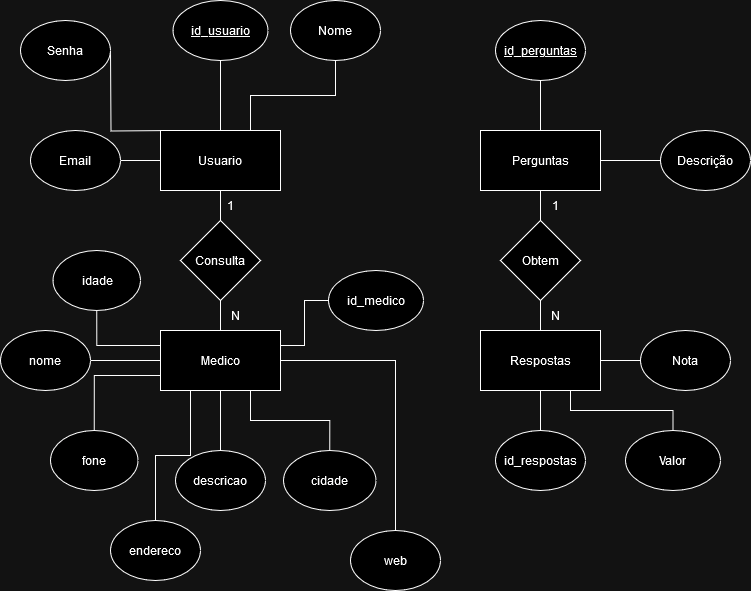

The diagram above was exported from draw.io. Its source (the exported page's mxGraphModel, read from the mxfile embedded in the PNG):
<mxGraphModel dx="2074" dy="1106" grid="1" gridSize="10" guides="1" tooltips="1" connect="1" arrows="1" fold="1" page="1" pageScale="1" pageWidth="850" pageHeight="1100" math="0" shadow="0">
  <root>
    <mxCell id="0" />
    <mxCell id="1" parent="0" />
    <mxCell id="0l_1G2s6ZCvMaG2Jdh19-26" style="edgeStyle=orthogonalEdgeStyle;rounded=0;orthogonalLoop=1;jettySize=auto;html=1;endArrow=none;endFill=0;" edge="1" parent="1" source="0l_1G2s6ZCvMaG2Jdh19-6" target="0l_1G2s6ZCvMaG2Jdh19-27">
      <mxGeometry relative="1" as="geometry">
        <mxPoint x="590" y="670" as="targetPoint" />
      </mxGeometry>
    </mxCell>
    <mxCell id="0l_1G2s6ZCvMaG2Jdh19-28" style="edgeStyle=orthogonalEdgeStyle;rounded=0;orthogonalLoop=1;jettySize=auto;html=1;endArrow=none;endFill=0;" edge="1" parent="1" source="0l_1G2s6ZCvMaG2Jdh19-6" target="0l_1G2s6ZCvMaG2Jdh19-29">
      <mxGeometry relative="1" as="geometry">
        <mxPoint x="690" y="590" as="targetPoint" />
      </mxGeometry>
    </mxCell>
    <mxCell id="0l_1G2s6ZCvMaG2Jdh19-31" style="edgeStyle=orthogonalEdgeStyle;rounded=0;orthogonalLoop=1;jettySize=auto;html=1;exitX=0.75;exitY=1;exitDx=0;exitDy=0;endArrow=none;endFill=0;" edge="1" parent="1" source="0l_1G2s6ZCvMaG2Jdh19-6" target="0l_1G2s6ZCvMaG2Jdh19-32">
      <mxGeometry relative="1" as="geometry">
        <mxPoint x="730" y="660" as="targetPoint" />
      </mxGeometry>
    </mxCell>
    <mxCell id="0l_1G2s6ZCvMaG2Jdh19-6" value="Respostas" style="rounded=0;whiteSpace=wrap;html=1;" vertex="1" parent="1">
      <mxGeometry x="530" y="560" width="120" height="60" as="geometry" />
    </mxCell>
    <mxCell id="0l_1G2s6ZCvMaG2Jdh19-21" style="edgeStyle=orthogonalEdgeStyle;rounded=0;orthogonalLoop=1;jettySize=auto;html=1;endArrow=none;endFill=0;" edge="1" parent="1" source="0l_1G2s6ZCvMaG2Jdh19-7">
      <mxGeometry relative="1" as="geometry">
        <mxPoint x="590" y="310" as="targetPoint" />
      </mxGeometry>
    </mxCell>
    <mxCell id="0l_1G2s6ZCvMaG2Jdh19-22" style="edgeStyle=orthogonalEdgeStyle;rounded=0;orthogonalLoop=1;jettySize=auto;html=1;endArrow=none;endFill=0;" edge="1" parent="1" source="0l_1G2s6ZCvMaG2Jdh19-7" target="0l_1G2s6ZCvMaG2Jdh19-23">
      <mxGeometry relative="1" as="geometry">
        <mxPoint x="700" y="390" as="targetPoint" />
      </mxGeometry>
    </mxCell>
    <mxCell id="0l_1G2s6ZCvMaG2Jdh19-52" style="edgeStyle=orthogonalEdgeStyle;rounded=0;orthogonalLoop=1;jettySize=auto;html=1;endArrow=none;endFill=0;" edge="1" parent="1" source="0l_1G2s6ZCvMaG2Jdh19-7" target="0l_1G2s6ZCvMaG2Jdh19-53">
      <mxGeometry relative="1" as="geometry">
        <mxPoint x="590" y="470" as="targetPoint" />
      </mxGeometry>
    </mxCell>
    <mxCell id="0l_1G2s6ZCvMaG2Jdh19-7" value="Perguntas" style="rounded=0;whiteSpace=wrap;html=1;" vertex="1" parent="1">
      <mxGeometry x="530" y="360" width="120" height="60" as="geometry" />
    </mxCell>
    <mxCell id="0l_1G2s6ZCvMaG2Jdh19-11" style="edgeStyle=orthogonalEdgeStyle;rounded=0;orthogonalLoop=1;jettySize=auto;html=1;endArrow=none;endFill=0;" edge="1" parent="1" source="0l_1G2s6ZCvMaG2Jdh19-8">
      <mxGeometry relative="1" as="geometry">
        <mxPoint x="170" y="390" as="targetPoint" />
      </mxGeometry>
    </mxCell>
    <mxCell id="0l_1G2s6ZCvMaG2Jdh19-12" style="edgeStyle=orthogonalEdgeStyle;rounded=0;orthogonalLoop=1;jettySize=auto;html=1;endArrow=none;endFill=0;" edge="1" parent="1" source="0l_1G2s6ZCvMaG2Jdh19-8">
      <mxGeometry relative="1" as="geometry">
        <mxPoint x="270" y="280" as="targetPoint" />
      </mxGeometry>
    </mxCell>
    <mxCell id="0l_1G2s6ZCvMaG2Jdh19-14" style="rounded=0;orthogonalLoop=1;jettySize=auto;html=1;exitX=0.25;exitY=0;exitDx=0;exitDy=0;endArrow=none;endFill=0;edgeStyle=orthogonalEdgeStyle;" edge="1" parent="1">
      <mxGeometry relative="1" as="geometry">
        <mxPoint x="160" y="280" as="targetPoint" />
        <mxPoint x="225" y="360" as="sourcePoint" />
      </mxGeometry>
    </mxCell>
    <mxCell id="0l_1G2s6ZCvMaG2Jdh19-15" style="edgeStyle=orthogonalEdgeStyle;rounded=0;orthogonalLoop=1;jettySize=auto;html=1;exitX=0.75;exitY=0;exitDx=0;exitDy=0;endArrow=none;endFill=0;" edge="1" parent="1" source="0l_1G2s6ZCvMaG2Jdh19-8" target="0l_1G2s6ZCvMaG2Jdh19-16">
      <mxGeometry relative="1" as="geometry">
        <mxPoint x="350" y="290" as="targetPoint" />
      </mxGeometry>
    </mxCell>
    <mxCell id="0l_1G2s6ZCvMaG2Jdh19-49" style="edgeStyle=orthogonalEdgeStyle;rounded=0;orthogonalLoop=1;jettySize=auto;html=1;strokeColor=default;endArrow=none;endFill=0;" edge="1" parent="1" source="0l_1G2s6ZCvMaG2Jdh19-8" target="0l_1G2s6ZCvMaG2Jdh19-50">
      <mxGeometry relative="1" as="geometry">
        <mxPoint x="270" y="460" as="targetPoint" />
      </mxGeometry>
    </mxCell>
    <mxCell id="0l_1G2s6ZCvMaG2Jdh19-8" value="&lt;div&gt;Usuario&lt;/div&gt;" style="rounded=0;whiteSpace=wrap;html=1;" vertex="1" parent="1">
      <mxGeometry x="210" y="360" width="120" height="60" as="geometry" />
    </mxCell>
    <mxCell id="0l_1G2s6ZCvMaG2Jdh19-25" style="edgeStyle=orthogonalEdgeStyle;rounded=0;orthogonalLoop=1;jettySize=auto;html=1;entryX=0.5;entryY=0;entryDx=0;entryDy=0;endArrow=none;endFill=0;" edge="1" parent="1" source="0l_1G2s6ZCvMaG2Jdh19-9" target="0l_1G2s6ZCvMaG2Jdh19-38">
      <mxGeometry relative="1" as="geometry">
        <mxPoint x="270" y="680" as="targetPoint" />
      </mxGeometry>
    </mxCell>
    <mxCell id="0l_1G2s6ZCvMaG2Jdh19-33" style="edgeStyle=orthogonalEdgeStyle;rounded=0;orthogonalLoop=1;jettySize=auto;html=1;endArrow=none;endFill=0;" edge="1" parent="1" source="0l_1G2s6ZCvMaG2Jdh19-9" target="0l_1G2s6ZCvMaG2Jdh19-34">
      <mxGeometry relative="1" as="geometry">
        <mxPoint x="170" y="590" as="targetPoint" />
      </mxGeometry>
    </mxCell>
    <mxCell id="0l_1G2s6ZCvMaG2Jdh19-36" style="edgeStyle=orthogonalEdgeStyle;rounded=0;orthogonalLoop=1;jettySize=auto;html=1;exitX=0;exitY=0.75;exitDx=0;exitDy=0;entryX=0.5;entryY=0;entryDx=0;entryDy=0;endArrow=none;endFill=0;" edge="1" parent="1" source="0l_1G2s6ZCvMaG2Jdh19-9" target="0l_1G2s6ZCvMaG2Jdh19-37">
      <mxGeometry relative="1" as="geometry">
        <mxPoint x="160" y="650" as="targetPoint" />
      </mxGeometry>
    </mxCell>
    <mxCell id="0l_1G2s6ZCvMaG2Jdh19-39" style="edgeStyle=orthogonalEdgeStyle;rounded=0;orthogonalLoop=1;jettySize=auto;html=1;exitX=0.75;exitY=1;exitDx=0;exitDy=0;endArrow=none;endFill=0;" edge="1" parent="1" source="0l_1G2s6ZCvMaG2Jdh19-9" target="0l_1G2s6ZCvMaG2Jdh19-40">
      <mxGeometry relative="1" as="geometry">
        <mxPoint x="360" y="690" as="targetPoint" />
      </mxGeometry>
    </mxCell>
    <mxCell id="0l_1G2s6ZCvMaG2Jdh19-41" style="edgeStyle=orthogonalEdgeStyle;rounded=0;orthogonalLoop=1;jettySize=auto;html=1;exitX=0.25;exitY=1;exitDx=0;exitDy=0;endArrow=none;endFill=0;" edge="1" parent="1" source="0l_1G2s6ZCvMaG2Jdh19-9" target="0l_1G2s6ZCvMaG2Jdh19-42">
      <mxGeometry relative="1" as="geometry">
        <mxPoint x="200" y="750" as="targetPoint" />
      </mxGeometry>
    </mxCell>
    <mxCell id="0l_1G2s6ZCvMaG2Jdh19-43" style="edgeStyle=orthogonalEdgeStyle;rounded=0;orthogonalLoop=1;jettySize=auto;html=1;exitX=1;exitY=0.5;exitDx=0;exitDy=0;entryX=0.5;entryY=0;entryDx=0;entryDy=0;endArrow=none;endFill=0;" edge="1" parent="1" source="0l_1G2s6ZCvMaG2Jdh19-9" target="0l_1G2s6ZCvMaG2Jdh19-44">
      <mxGeometry relative="1" as="geometry">
        <mxPoint x="440" y="820" as="targetPoint" />
        <mxPoint x="350" y="590" as="sourcePoint" />
      </mxGeometry>
    </mxCell>
    <mxCell id="0l_1G2s6ZCvMaG2Jdh19-45" style="edgeStyle=orthogonalEdgeStyle;rounded=0;orthogonalLoop=1;jettySize=auto;html=1;exitX=1;exitY=0.25;exitDx=0;exitDy=0;endArrow=none;endFill=0;" edge="1" parent="1" source="0l_1G2s6ZCvMaG2Jdh19-9" target="0l_1G2s6ZCvMaG2Jdh19-46">
      <mxGeometry relative="1" as="geometry">
        <mxPoint x="400" y="560" as="targetPoint" />
      </mxGeometry>
    </mxCell>
    <mxCell id="0l_1G2s6ZCvMaG2Jdh19-47" style="edgeStyle=orthogonalEdgeStyle;rounded=0;orthogonalLoop=1;jettySize=auto;html=1;exitX=0;exitY=0.25;exitDx=0;exitDy=0;endArrow=none;endFill=0;" edge="1" parent="1" source="0l_1G2s6ZCvMaG2Jdh19-9" target="0l_1G2s6ZCvMaG2Jdh19-48">
      <mxGeometry relative="1" as="geometry">
        <mxPoint x="160" y="550" as="targetPoint" />
      </mxGeometry>
    </mxCell>
    <mxCell id="0l_1G2s6ZCvMaG2Jdh19-9" value="Medico" style="rounded=0;whiteSpace=wrap;html=1;" vertex="1" parent="1">
      <mxGeometry x="210" y="560" width="120" height="60" as="geometry" />
    </mxCell>
    <mxCell id="0l_1G2s6ZCvMaG2Jdh19-16" value="Nome" style="ellipse;whiteSpace=wrap;html=1;" vertex="1" parent="1">
      <mxGeometry x="340" y="230" width="90" height="60" as="geometry" />
    </mxCell>
    <mxCell id="0l_1G2s6ZCvMaG2Jdh19-18" value="" style="edgeStyle=orthogonalEdgeStyle;rounded=0;orthogonalLoop=1;jettySize=auto;html=1;endArrow=none;endFill=0;startArrow=none;startFill=0;" edge="1" parent="1" source="0l_1G2s6ZCvMaG2Jdh19-17" target="0l_1G2s6ZCvMaG2Jdh19-8">
      <mxGeometry relative="1" as="geometry" />
    </mxCell>
    <mxCell id="0l_1G2s6ZCvMaG2Jdh19-17" value="&lt;u&gt;id_usuario&lt;/u&gt;" style="ellipse;whiteSpace=wrap;html=1;" vertex="1" parent="1">
      <mxGeometry x="222.5" y="230" width="95" height="60" as="geometry" />
    </mxCell>
    <mxCell id="0l_1G2s6ZCvMaG2Jdh19-19" value="Senha" style="ellipse;whiteSpace=wrap;html=1;" vertex="1" parent="1">
      <mxGeometry x="70" y="250" width="90" height="60" as="geometry" />
    </mxCell>
    <mxCell id="0l_1G2s6ZCvMaG2Jdh19-20" value="Email" style="ellipse;whiteSpace=wrap;html=1;" vertex="1" parent="1">
      <mxGeometry x="80" y="360" width="90" height="60" as="geometry" />
    </mxCell>
    <mxCell id="0l_1G2s6ZCvMaG2Jdh19-23" value="Descrição" style="ellipse;whiteSpace=wrap;html=1;" vertex="1" parent="1">
      <mxGeometry x="710" y="360" width="90" height="60" as="geometry" />
    </mxCell>
    <mxCell id="0l_1G2s6ZCvMaG2Jdh19-24" value="&lt;u&gt;id_perguntas&lt;/u&gt;" style="ellipse;whiteSpace=wrap;html=1;" vertex="1" parent="1">
      <mxGeometry x="545" y="250" width="90" height="60" as="geometry" />
    </mxCell>
    <mxCell id="0l_1G2s6ZCvMaG2Jdh19-27" value="id_respostas" style="ellipse;whiteSpace=wrap;html=1;" vertex="1" parent="1">
      <mxGeometry x="545" y="660" width="90" height="60" as="geometry" />
    </mxCell>
    <mxCell id="0l_1G2s6ZCvMaG2Jdh19-29" value="Nota" style="ellipse;whiteSpace=wrap;html=1;" vertex="1" parent="1">
      <mxGeometry x="690" y="560" width="90" height="60" as="geometry" />
    </mxCell>
    <mxCell id="0l_1G2s6ZCvMaG2Jdh19-32" value="Valor" style="ellipse;whiteSpace=wrap;html=1;" vertex="1" parent="1">
      <mxGeometry x="675" y="660" width="95" height="60" as="geometry" />
    </mxCell>
    <mxCell id="0l_1G2s6ZCvMaG2Jdh19-34" value="nome" style="ellipse;whiteSpace=wrap;html=1;" vertex="1" parent="1">
      <mxGeometry x="50" y="560" width="90" height="60" as="geometry" />
    </mxCell>
    <mxCell id="0l_1G2s6ZCvMaG2Jdh19-37" value="fone" style="ellipse;whiteSpace=wrap;html=1;" vertex="1" parent="1">
      <mxGeometry x="100" y="660" width="87.5" height="60" as="geometry" />
    </mxCell>
    <mxCell id="0l_1G2s6ZCvMaG2Jdh19-38" value="&lt;div&gt;descricao&lt;/div&gt;" style="ellipse;whiteSpace=wrap;html=1;" vertex="1" parent="1">
      <mxGeometry x="225" y="680" width="90" height="60" as="geometry" />
    </mxCell>
    <mxCell id="0l_1G2s6ZCvMaG2Jdh19-40" value="cidade" style="ellipse;whiteSpace=wrap;html=1;" vertex="1" parent="1">
      <mxGeometry x="333" y="680" width="92.5" height="60" as="geometry" />
    </mxCell>
    <mxCell id="0l_1G2s6ZCvMaG2Jdh19-42" value="endereco" style="ellipse;whiteSpace=wrap;html=1;" vertex="1" parent="1">
      <mxGeometry x="160" y="750" width="90" height="60" as="geometry" />
    </mxCell>
    <mxCell id="0l_1G2s6ZCvMaG2Jdh19-44" value="web" style="ellipse;whiteSpace=wrap;html=1;" vertex="1" parent="1">
      <mxGeometry x="400" y="760" width="90" height="60" as="geometry" />
    </mxCell>
    <mxCell id="0l_1G2s6ZCvMaG2Jdh19-46" value="id_medico" style="ellipse;whiteSpace=wrap;html=1;" vertex="1" parent="1">
      <mxGeometry x="378" y="500" width="95" height="60" as="geometry" />
    </mxCell>
    <mxCell id="0l_1G2s6ZCvMaG2Jdh19-48" value="idade" style="ellipse;whiteSpace=wrap;html=1;" vertex="1" parent="1">
      <mxGeometry x="102.5" y="480" width="87.5" height="60" as="geometry" />
    </mxCell>
    <mxCell id="0l_1G2s6ZCvMaG2Jdh19-51" style="edgeStyle=orthogonalEdgeStyle;rounded=0;orthogonalLoop=1;jettySize=auto;html=1;endArrow=none;endFill=0;" edge="1" parent="1" source="0l_1G2s6ZCvMaG2Jdh19-50" target="0l_1G2s6ZCvMaG2Jdh19-9">
      <mxGeometry relative="1" as="geometry" />
    </mxCell>
    <mxCell id="0l_1G2s6ZCvMaG2Jdh19-50" value="Consulta" style="rhombus;whiteSpace=wrap;html=1;" vertex="1" parent="1">
      <mxGeometry x="230" y="450" width="80" height="80" as="geometry" />
    </mxCell>
    <mxCell id="0l_1G2s6ZCvMaG2Jdh19-54" style="edgeStyle=orthogonalEdgeStyle;rounded=0;orthogonalLoop=1;jettySize=auto;html=1;endArrow=none;endFill=0;" edge="1" parent="1" source="0l_1G2s6ZCvMaG2Jdh19-53" target="0l_1G2s6ZCvMaG2Jdh19-6">
      <mxGeometry relative="1" as="geometry" />
    </mxCell>
    <mxCell id="0l_1G2s6ZCvMaG2Jdh19-53" value="Obtem" style="rhombus;whiteSpace=wrap;html=1;" vertex="1" parent="1">
      <mxGeometry x="550" y="450" width="80" height="80" as="geometry" />
    </mxCell>
    <mxCell id="0l_1G2s6ZCvMaG2Jdh19-55" value="N" style="text;html=1;align=center;verticalAlign=middle;whiteSpace=wrap;rounded=0;" vertex="1" parent="1">
      <mxGeometry x="255" y="530" width="60" height="30" as="geometry" />
    </mxCell>
    <mxCell id="0l_1G2s6ZCvMaG2Jdh19-56" value="1" style="text;html=1;align=center;verticalAlign=middle;whiteSpace=wrap;rounded=0;" vertex="1" parent="1">
      <mxGeometry x="250" y="420" width="60" height="30" as="geometry" />
    </mxCell>
    <mxCell id="0l_1G2s6ZCvMaG2Jdh19-57" value="1" style="text;html=1;align=center;verticalAlign=middle;whiteSpace=wrap;rounded=0;" vertex="1" parent="1">
      <mxGeometry x="575" y="420" width="60" height="30" as="geometry" />
    </mxCell>
    <mxCell id="0l_1G2s6ZCvMaG2Jdh19-58" value="N" style="text;html=1;align=center;verticalAlign=middle;whiteSpace=wrap;rounded=0;" vertex="1" parent="1">
      <mxGeometry x="575" y="530" width="60" height="30" as="geometry" />
    </mxCell>
  </root>
</mxGraphModel>